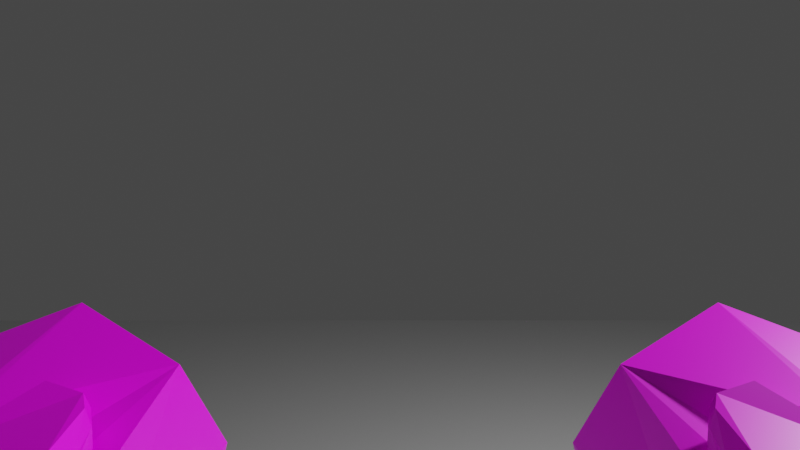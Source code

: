 # Source: UPBGE_Animation_Tree_Template.blend  (saved by Blender 3.0.42; exported with 4.5.12 LTS)
import bpy
from mathutils import Matrix  # noqa: F401  (used for matrix-valued properties, if any)

bpy.ops.wm.read_factory_settings(use_empty=True)
scene = bpy.context.scene
scene.name = 'Scene'

# ---- collections
col_collection = bpy.data.collections.new('Collection'); scene.collection.children.link(col_collection)

# ---- images (referenced by path relative to the original .blend; pixels are not part of the script)
import os
ASSET_DIR = os.environ.get("B2B_ASSET_DIR", "")  # directory of the original .blend (textures are referenced by path, not embedded)
HERE = os.path.dirname(os.path.abspath(__file__))  # packed textures are extracted next to this script under _unpacked/

def load_image(name, relpath, width, height, colorspace="sRGB"):
    """Load a texture the original file referenced (path relative to the .blend, or extracted next to this script)."""
    p = next((c for c in (os.path.join(HERE, relpath), os.path.join(ASSET_DIR, relpath)) if relpath and os.path.exists(c)), "")
    if p:
        img = bpy.data.images.load(p, check_existing=True)
        img.name = name
    else:  # same state as the original file: an image datablock whose file is absent (Cycles renders it pink)
        img = bpy.data.images.new(name, width, height)
        img.source = "FILE"
        img.filepath = "//" + (relpath or name)
    img.colorspace_settings.name = colorspace
    return img
img_bf_rectangle_palette_png_002 = load_image('BF_Rectangle Palette.png.002', 'BF_Rectangle Palette.png', 1024, 1024, 'sRGB')

# ---- materials (node trees are filled in below, after node groups)
mat_material_002 = bpy.data.materials.new('Material.002')
mat_material_002.alpha_threshold = 0.0
mat_material_002.use_transparent_shadow = False
mat_material_002.line_color = (0.0, 0.0, 0.0, 1.0)

# ---- material node trees
mat_material_002.use_nodes = True; mat_material_002.node_tree.nodes.clear()
_N = mat_material_002.node_tree.nodes; _L = mat_material_002.node_tree.links
n0 = _N.new('ShaderNodeOutputMaterial'); n0.name = 'Material Output'; n0.location = (300, 300)
n1 = _N.new('ShaderNodeBsdfPrincipled'); n1.name = 'Principled BSDF'; n1.location = (10, 300)
n1.distribution = 'GGX'
n1.subsurface_method = 'RANDOM_WALK_SKIN'
n1.inputs[2].default_value = 0.4
n1.inputs[3].default_value = 1.45
n1.inputs[27].default_value = (0.0, 0.0, 0.0, 1.0)
n1.inputs[28].default_value = 1.0
n2 = _N.new('ShaderNodeTexImage'); n2.name = 'Image Texture'; n2.location = (-280, 280)
n2.image = img_bf_rectangle_palette_png_002
n2.interpolation = 'Closest'
_L.new(n1.outputs[0], n0.inputs[0])
_L.new(n2.outputs[0], n1.inputs[0])
n0.is_active_output = True

# ---- world
world_world = bpy.data.worlds.new('World'); scene.world = world_world
world_world.use_nodes = True; world_world.node_tree.nodes.clear()
_N = world_world.node_tree.nodes; _L = world_world.node_tree.links
n0 = _N.new('ShaderNodeOutputWorld'); n0.name = 'World Output'; n0.location = (300, 300)
n1 = _N.new('ShaderNodeBackground'); n1.name = 'Background'; n1.location = (10, 300)
n1.inputs[0].default_value = (0.05088, 0.05088, 0.05088, 1.0)
_L.new(n1.outputs[0], n0.inputs[0])
n0.is_active_output = True
world_world.color = (0.05088, 0.05088, 0.05088)
world_world.use_sun_shadow = False
world_world.sun_shadow_jitter_overblur = 0.0

# ---- cameras
cam_camera = bpy.data.cameras.new('Camera')
cam_camera.clip_end = 100.0
cam_camera.lens = 21.45
cam_camera.ortho_scale = 7.314
cam_camera.lens_unit = 'FOV'

# ---- lights
light_light = bpy.data.lights.new('Light', 'POINT')
light_light.transmission_factor = 0.0
light_light.energy = 1000.0
light_light.shadow_soft_size = 0.1
light_light.shadow_maximum_resolution = 0.006
light_light.use_absolute_resolution = True

# ---- meshes
me_cube_003 = bpy.data.meshes.new('Cube.003')
me_cube_003.from_pydata([(0.7403, 0.2905, -1.273), (0.7171, 0.1753, -1.002), (0.7885, 0.8181, -1.036), (0.7688, 0.7077, -0.7785), (0.967, 0.2683, -1.263), (0.9438, 0.153, -0.9919), (1.002, 0.7972, -1.027), (0.987, 0.6882, -0.7689), (0.7729, 0.7788, -0.7322), (0.7941, 0.9143, -1.001), (1.012, 0.9118, -0.9838), (0.9978, 0.7816, -0.7315), (0.7794, 0.6863, -0.4224), (0.7958, 0.9885, -0.9759), (1.019, 0.9856, -0.9582), (0.9605, 0.695, -0.4441), (0.8738, 0.8913, -0.2843), (0.8892, 1.268, -0.9054), (1.126, 1.204, -0.9293), (1.038, 0.8247, -0.3275), (0.8307, 1.062, -0.2631), (0.8438, 1.388, -0.7483), (1.099, 1.446, -0.7655), (0.8065, 1.072, -0.2577), (0.8111, 1.403, -0.7407), (0.8002, 1.625, -0.6684), (0.7835, 1.035, -0.2851), (0.7962, 1.361, -0.7708), (0.5404, 1.506, -0.7726), (0.4748, 1.168, -0.2368), (0.7722, 0.9827, -0.4139), (0.8225, 1.28, -0.8958), (0.6321, 1.248, -0.9331), (0.5817, 0.9592, -0.4679), (0.7781, 0.8283, -0.6844), (1.0, 0.838, -0.7075), (0.8565, 0.9715, -0.3752), (1.086, 0.9148, -0.4225), (0.7586, 0.9806, -0.3844), (0.7083, 0.8589, -0.5807), (0.7817, 0.9184, -0.3102), (0.6843, 0.7507, -0.382), (0.6759, 1.056, -0.2974), (0.6483, 1.013, -0.2215), (0.7651, 1.288, -0.1234), (1.038, 1.147, -0.2372), (0.5905, 1.05, -0.321), (0.5753, 1.007, -0.2419), (0.6662, 1.039, -0.2523), (0.5791, 1.034, -0.2791), (0.8042, 1.112, -0.6597), (0.7207, 1.265, -0.9144), (0.6713, 0.9667, -0.4362), (0.594, 1.078, -0.7013), (0.7118, 1.064, -0.7008), (0.4413, 1.359, -0.4929), (0.7586, 1.498, -0.3868), (1.116, 1.322, -0.521), (0.7132, 0.2177, -1.145), (0.7644, 0.7634, -0.9089), (1.013, 0.7417, -0.8987), (0.974, 0.1944, -1.135), (0.7687, 0.8497, -0.8756), (1.025, 0.8471, -0.8603), (0.771, 0.9137, -0.8478), (1.029, 0.9112, -0.8343), (0.8482, 1.115, -0.6581), (1.147, 1.045, -0.6818), (0.8376, 1.225, -0.5056), (0.8092, 1.231, -0.4873), (0.7903, 1.201, -0.5266), (0.8587, 1.019, -0.3393), (0.8923, 1.338, -0.8261), (1.138, 1.329, -0.8495), (0.8759, 1.179, -0.5821), (1.156, 1.188, -0.6035), (1.08, 1.028, -0.3384), (0.8748, 0.6821, -0.7358), (0.8273, 0.1482, -0.9585), (0.8816, 0.7611, -0.7031), (0.8849, 0.8068, -0.679), (0.8721, 0.6666, -0.4436), (0.9335, 0.8667, -0.2979), (0.5868, 0.9578, -0.4243), (0.5655, 1.019, -0.3489), (0.557, 0.9832, -0.2602), (0.5695, 0.9071, -0.3057), (0.5559, 0.9505, -0.3403), (0.5575, 1.004, -0.3009), (-0.7403, 0.2905, -1.273), (-0.7171, 0.1753, -1.002), (-0.7885, 0.8181, -1.036), (-0.7688, 0.7077, -0.7785), (-0.967, 0.2683, -1.263), (-0.9438, 0.153, -0.9919), (-1.002, 0.7972, -1.027), (-0.987, 0.6882, -0.7689), (-0.7729, 0.7788, -0.7322), (-0.7941, 0.9143, -1.001), (-1.012, 0.9118, -0.9838), (-0.9978, 0.7816, -0.7315), (-0.7794, 0.6863, -0.4224), (-0.7958, 0.9885, -0.9759), (-1.019, 0.9856, -0.9582), (-0.9605, 0.695, -0.4441), (-0.8738, 0.8913, -0.2843), (-0.8892, 1.268, -0.9054), (-1.126, 1.204, -0.9293), (-1.038, 0.8247, -0.3275), (-0.8307, 1.062, -0.2631), (-0.8438, 1.388, -0.7483), (-1.099, 1.446, -0.7655), (-0.8065, 1.072, -0.2577), (-0.8111, 1.403, -0.7407), (-0.8002, 1.625, -0.6684), (-0.7835, 1.035, -0.2851), (-0.7962, 1.361, -0.7708), (-0.5404, 1.506, -0.7726), (-0.4748, 1.168, -0.2368), (-0.7722, 0.9827, -0.4139), (-0.8225, 1.28, -0.8958), (-0.6321, 1.248, -0.9331), (-0.5817, 0.9592, -0.4679), (-0.7781, 0.8283, -0.6844), (-1.0, 0.838, -0.7075), (-0.8565, 0.9715, -0.3752), (-1.086, 0.9148, -0.4225), (-0.7586, 0.9806, -0.3844), (-0.7083, 0.8589, -0.5807), (-0.7817, 0.9184, -0.3102), (-0.6843, 0.7507, -0.382), (-0.6759, 1.056, -0.2974), (-0.6483, 1.013, -0.2215), (-0.7651, 1.288, -0.1234), (-1.038, 1.147, -0.2372), (-0.5905, 1.05, -0.321), (-0.5753, 1.007, -0.2419), (-0.6662, 1.039, -0.2523), (-0.5791, 1.034, -0.2791), (-0.8042, 1.112, -0.6597), (-0.7207, 1.265, -0.9144), (-0.6713, 0.9667, -0.4362), (-0.594, 1.078, -0.7013), (-0.7118, 1.064, -0.7008), (-0.4413, 1.359, -0.4929), (-0.7586, 1.498, -0.3868), (-1.116, 1.322, -0.521), (-0.7132, 0.2177, -1.145), (-0.7644, 0.7634, -0.9089), (-1.013, 0.7417, -0.8987), (-0.974, 0.1944, -1.135), (-0.7687, 0.8497, -0.8756), (-1.025, 0.8471, -0.8603), (-0.771, 0.9137, -0.8478), (-1.029, 0.9112, -0.8343), (-0.8482, 1.115, -0.6581), (-1.147, 1.045, -0.6818), (-0.8376, 1.225, -0.5056), (-0.8092, 1.231, -0.4873), (-0.7903, 1.201, -0.5266), (-0.8587, 1.019, -0.3393), (-0.8923, 1.338, -0.8261), (-1.138, 1.329, -0.8495), (-0.8759, 1.179, -0.5821), (-1.156, 1.188, -0.6035), (-1.08, 1.028, -0.3384), (-0.8748, 0.6821, -0.7358), (-0.8273, 0.1482, -0.9585), (-0.8816, 0.7611, -0.7031), (-0.8849, 0.8068, -0.679), (-0.8721, 0.6666, -0.4436), (-0.9335, 0.8667, -0.2979), (-0.5868, 0.9578, -0.4243), (-0.5655, 1.019, -0.3489), (-0.557, 0.9832, -0.2602), (-0.5695, 0.9071, -0.3057), (-0.5559, 0.9505, -0.3403), (-0.5575, 1.004, -0.3009)], [], [(58, 1, 3, 59), (77, 7, 11, 79), (60, 7, 5, 61), (61, 5, 78, 1, 58), (2, 6, 4, 0), (77, 3, 1, 78), (62, 8, 34, 64), (59, 3, 8, 62), (60, 6, 10, 63), (6, 2, 9, 10), (65, 14, 18, 67), (63, 10, 14, 65), (10, 9, 13, 14), (79, 11, 35, 80), (56, 57, 22, 25), (14, 13, 17, 18), (12, 81, 82, 16), (64, 34, 36, 66), (55, 56, 25, 28), (74, 71, 20, 68), (73, 72, 21, 22), (75, 73, 22, 57), (68, 20, 23, 69), (22, 21, 24, 25), (26, 29, 33, 52, 30), (25, 24, 27, 28), (71, 76, 45, 20), (69, 23, 26, 70), (54, 52, 33, 53), (27, 70, 26, 30, 50, 31), (55, 28, 32, 53), (28, 27, 31, 51, 32), (15, 81, 80, 35), (16, 82, 19, 37, 36), (19, 15, 35, 37), (36, 34, 39, 38), (38, 39, 83, 84, 46, 42), (34, 12, 41, 39), (12, 16, 40, 41), (16, 36, 38, 40), (49, 48, 42, 46), (85, 47, 49, 88), (40, 38, 42, 48, 43), (23, 44, 29, 26), (20, 45, 44, 23), (39, 41, 86, 87, 83), (41, 40, 43, 47, 85, 86), (47, 43, 48, 49), (51, 54, 53, 32), (31, 50, 54, 51), (50, 30, 52, 54), (29, 55, 53, 33), (24, 69, 70, 27), (21, 68, 69, 24), (72, 74, 68, 21), (13, 64, 66, 17), (11, 63, 65, 35), (35, 65, 67, 37), (7, 60, 63, 11), (2, 59, 62, 9), (9, 62, 64, 13), (4, 61, 58, 0), (6, 60, 61, 4), (0, 58, 59, 2), (76, 75, 57, 45), (45, 57, 56, 44), (44, 56, 55, 29), (37, 67, 75, 76), (17, 66, 74, 72), (36, 37, 76, 71), (67, 18, 73, 75), (18, 17, 72, 73), (66, 36, 71, 74), (8, 79, 80, 34), (7, 77, 78, 5), (3, 77, 79, 8), (80, 81, 12, 34), (82, 81, 15, 19), (88, 84, 83, 87), (85, 88, 87, 86), (88, 49, 46, 84), (147, 148, 92, 90), (166, 168, 100, 96), (149, 150, 94, 96), (150, 147, 90, 167, 94), (91, 89, 93, 95), (166, 167, 90, 92), (151, 153, 123, 97), (148, 151, 97, 92), (149, 152, 99, 95), (95, 99, 98, 91), (154, 156, 107, 103), (152, 154, 103, 99), (99, 103, 102, 98), (168, 169, 124, 100), (145, 114, 111, 146), (103, 107, 106, 102), (101, 105, 171, 170), (153, 155, 125, 123), (144, 117, 114, 145), (163, 157, 109, 160), (162, 111, 110, 161), (164, 146, 111, 162), (157, 158, 112, 109), (111, 114, 113, 110), (115, 119, 141, 122, 118), (114, 117, 116, 113), (160, 109, 134, 165), (158, 159, 115, 112), (143, 142, 122, 141), (116, 120, 139, 119, 115, 159), (144, 142, 121, 117), (117, 121, 140, 120, 116), (104, 124, 169, 170), (105, 125, 126, 108, 171), (108, 126, 124, 104), (125, 127, 128, 123), (127, 131, 135, 173, 172, 128), (123, 128, 130, 101), (101, 130, 129, 105), (105, 129, 127, 125), (138, 135, 131, 137), (174, 177, 138, 136), (129, 132, 137, 131, 127), (112, 115, 118, 133), (109, 112, 133, 134), (128, 172, 176, 175, 130), (130, 175, 174, 136, 132, 129), (136, 138, 137, 132), (140, 121, 142, 143), (120, 140, 143, 139), (139, 143, 141, 119), (118, 122, 142, 144), (113, 116, 159, 158), (110, 113, 158, 157), (161, 110, 157, 163), (102, 106, 155, 153), (100, 124, 154, 152), (124, 126, 156, 154), (96, 100, 152, 149), (91, 98, 151, 148), (98, 102, 153, 151), (93, 89, 147, 150), (95, 93, 150, 149), (89, 91, 148, 147), (165, 134, 146, 164), (134, 133, 145, 146), (133, 118, 144, 145), (126, 165, 164, 156), (106, 161, 163, 155), (125, 160, 165, 126), (156, 164, 162, 107), (107, 162, 161, 106), (155, 163, 160, 125), (97, 123, 169, 168), (96, 94, 167, 166), (92, 97, 168, 166), (169, 123, 101, 170), (171, 108, 104, 170), (177, 176, 172, 173), (174, 175, 176, 177), (177, 173, 135, 138)])
_uv = me_cube_003.uv_layers.new(name='UVMap')
_uv.uv.foreach_set('vector', [0.872, 0.545, 0.872, 0.545, 0.872, 0.545, 0.872, 0.545, 0.3822, 0.6488, 0.3822, 0.6488, 0.3822, 0.6488, 0.3822, 0.6488, 0.872, 0.545, 0.872, 0.545, 0.872, 0.545, 0.872, 0.545, 0.872, 0.545, 0.872, 0.545, 0.872, 0.545, 0.872, 0.545, 0.872, 0.545, 0.872, 0.545, 0.872, 0.545, 0.872, 0.545, 0.872, 0.545, 0.872, 0.545, 0.872, 0.545, 0.872, 0.545, 0.872, 0.545, 0.3822, 0.6488, 0.3822, 0.6488, 0.3822, 0.6488, 0.3822, 0.6488, 0.3822, 0.6488, 0.3822, 0.6488, 0.3822, 0.6488, 0.3822, 0.6488, 0.3822, 0.6488, 0.3822, 0.6488, 0.3822, 0.6488, 0.3822, 0.6488, 0.3822, 0.6488, 0.3822, 0.6488, 0.3822, 0.6488, 0.3822, 0.6488, 0.3822, 0.6488, 0.3822, 0.6488, 0.3822, 0.6488, 0.3822, 0.6488, 0.3822, 0.6488, 0.3822, 0.6488, 0.3822, 0.6488, 0.3822, 0.6488, 0.3822, 0.6488, 0.3822, 0.6488, 0.3822, 0.6488, 0.3822, 0.6488, 0.3822, 0.6488, 0.3822, 0.6488, 0.3822, 0.6488, 0.3822, 0.6488, 0.3822, 0.6488, 0.3822, 0.6488, 0.3822, 0.6488, 0.3822, 0.6488, 0.3822, 0.6488, 0.3822, 0.6488, 0.3822, 0.6488, 0.3822, 0.6488, 0.3822, 0.6488, 0.3822, 0.6488, 0.3822, 0.6488, 0.3822, 0.6488, 0.3822, 0.6488, 0.3822, 0.6488, 0.3822, 0.6488, 0.3822, 0.6488, 0.3822, 0.6488, 0.3822, 0.6488, 0.3822, 0.6488, 0.3822, 0.6488, 0.3388, 0.7046, 0.3388, 0.7046, 0.3388, 0.7046, 0.3388, 0.7046, 0.3822, 0.6488, 0.3822, 0.6488, 0.3822, 0.6488, 0.3822, 0.6488, 0.3822, 0.6488, 0.3822, 0.6488, 0.3822, 0.6488, 0.3822, 0.6488, 0.3388, 0.7046, 0.3388, 0.7046, 0.3388, 0.7046, 0.3388, 0.7046, 0.3822, 0.6488, 0.3822, 0.6488, 0.3822, 0.6488, 0.3822, 0.6488, 0.3822, 0.6488, 0.3822, 0.6488, 0.3822, 0.6488, 0.3822, 0.6488, 0.3822, 0.6488, 0.3822, 0.6488, 0.3822, 0.6488, 0.3822, 0.6488, 0.3822, 0.6488, 0.3822, 0.6488, 0.3822, 0.6488, 0.3822, 0.6488, 0.3822, 0.6488, 0.3388, 0.7046, 0.3388, 0.7046, 0.3388, 0.7046, 0.3388, 0.7046, 0.3822, 0.6488, 0.3822, 0.6488, 0.3822, 0.6488, 0.3822, 0.6488, 0.3388, 0.7046, 0.3388, 0.7046, 0.3388, 0.7046, 0.3388, 0.7046, 0.3388, 0.7046, 0.3388, 0.7046, 0.3822, 0.6488, 0.3822, 0.6488, 0.3822, 0.6488, 0.3822, 0.6488, 0.3822, 0.6488, 0.3822, 0.6488, 0.3822, 0.6488, 0.3822, 0.6488, 0.3822, 0.6488, 0.3822, 0.6488, 0.3822, 0.6488, 0.3822, 0.6488, 0.3822, 0.6488, 0.3822, 0.6488, 0.3822, 0.6488, 0.3822, 0.6488, 0.3822, 0.6488, 0.3822, 0.6488, 0.3822, 0.6488, 0.3822, 0.6488, 0.3822, 0.6488, 0.3822, 0.6488, 0.3574, 0.717, 0.3574, 0.717, 0.3574, 0.717, 0.3574, 0.717, 0.3574, 0.717, 0.3574, 0.717, 0.3574, 0.717, 0.3574, 0.717, 0.3574, 0.717, 0.3574, 0.717, 0.3822, 0.6488, 0.3822, 0.6488, 0.3822, 0.6488, 0.3822, 0.6488, 0.3822, 0.6488, 0.3822, 0.6488, 0.3822, 0.6488, 0.3822, 0.6488, 0.3822, 0.6488, 0.3822, 0.6488, 0.3822, 0.6488, 0.3822, 0.6488, 0.3822, 0.6488, 0.3822, 0.6488, 0.3822, 0.6488, 0.3822, 0.6488, 0.3822, 0.6488, 0.3822, 0.6488, 0.3822, 0.6488, 0.3822, 0.6488, 0.3822, 0.6488, 0.3822, 0.6488, 0.3822, 0.6488, 0.3822, 0.6488, 0.3822, 0.6488, 0.3822, 0.6488, 0.3822, 0.6488, 0.3822, 0.6488, 0.3822, 0.6488, 0.3822, 0.6488, 0.3822, 0.6488, 0.3822, 0.6488, 0.3822, 0.6488, 0.3822, 0.6488, 0.3822, 0.6488, 0.3822, 0.6488, 0.3822, 0.6488, 0.3822, 0.6488, 0.3822, 0.6488, 0.3822, 0.6488, 0.3822, 0.6488, 0.3822, 0.6488, 0.3822, 0.6488, 0.3822, 0.6488, 0.3822, 0.6488, 0.3822, 0.6488, 0.3822, 0.6488, 0.3822, 0.6488, 0.3822, 0.6488, 0.3822, 0.6488, 0.3822, 0.6488, 0.3822, 0.6488, 0.3822, 0.6488, 0.3822, 0.6488, 0.3822, 0.6488, 0.3822, 0.6488, 0.3822, 0.6488, 0.3822, 0.6488, 0.3822, 0.6488, 0.3822, 0.6488, 0.3822, 0.6488, 0.3822, 0.6488, 0.3822, 0.6488, 0.3822, 0.6488, 0.3388, 0.7046, 0.3388, 0.7046, 0.3388, 0.7046, 0.3388, 0.7046, 0.3388, 0.7046, 0.3388, 0.7046, 0.3388, 0.7046, 0.3388, 0.7046, 0.3388, 0.7046, 0.3388, 0.7046, 0.3388, 0.7046, 0.3388, 0.7046, 0.3822, 0.6488, 0.3822, 0.6488, 0.3822, 0.6488, 0.3822, 0.6488, 0.3822, 0.6488, 0.3822, 0.6488, 0.3822, 0.6488, 0.3822, 0.6488, 0.3822, 0.6488, 0.3822, 0.6488, 0.3822, 0.6488, 0.3822, 0.6488, 0.3822, 0.6488, 0.3822, 0.6488, 0.3822, 0.6488, 0.3822, 0.6488, 0.3822, 0.6488, 0.3822, 0.6488, 0.3822, 0.6488, 0.3822, 0.6488, 0.3822, 0.6488, 0.3822, 0.6488, 0.3822, 0.6488, 0.3822, 0.6488, 0.872, 0.545, 0.872, 0.545, 0.872, 0.545, 0.872, 0.545, 0.872, 0.545, 0.872, 0.545, 0.872, 0.545, 0.872, 0.545, 0.872, 0.545, 0.872, 0.545, 0.872, 0.545, 0.872, 0.545, 0.3822, 0.6488, 0.3822, 0.6488, 0.3822, 0.6488, 0.3822, 0.6488, 0.3822, 0.6488, 0.3822, 0.6488, 0.3822, 0.6488, 0.3822, 0.6488, 0.3822, 0.6488, 0.3822, 0.6488, 0.3822, 0.6488, 0.3822, 0.6488, 0.3822, 0.6488, 0.3822, 0.6488, 0.3822, 0.6488, 0.3822, 0.6488, 0.3388, 0.7046, 0.3388, 0.7046, 0.3388, 0.7046, 0.3388, 0.7046, 0.3822, 0.6488, 0.3822, 0.6488, 0.3822, 0.6488, 0.3822, 0.6488, 0.3822, 0.6488, 0.3822, 0.6488, 0.3822, 0.6488, 0.3822, 0.6488, 0.3822, 0.6488, 0.3822, 0.6488, 0.3822, 0.6488, 0.3822, 0.6488, 0.3388, 0.7046, 0.3388, 0.7046, 0.3388, 0.7046, 0.3388, 0.7046, 0.3822, 0.6488, 0.3822, 0.6488, 0.3822, 0.6488, 0.3822, 0.6488, 0.872, 0.545, 0.872, 0.545, 0.872, 0.545, 0.872, 0.545, 0.3822, 0.6488, 0.3822, 0.6488, 0.3822, 0.6488, 0.3822, 0.6488, 0.3822, 0.6488, 0.3822, 0.6488, 0.3822, 0.6488, 0.3822, 0.6488, 0.3822, 0.6488, 0.3822, 0.6488, 0.3822, 0.6488, 0.3822, 0.6488, 0.3822, 0.6488, 0.3822, 0.6488, 0.3822, 0.6488, 0.3822, 0.6488, 0.3822, 0.6488, 0.3822, 0.6488, 0.3822, 0.6488, 0.3822, 0.6488, 0.3822, 0.6488, 0.3822, 0.6488, 0.3822, 0.6488, 0.3822, 0.6488, 0.872, 0.545, 0.872, 0.545, 0.872, 0.545, 0.872, 0.545, 0.3822, 0.6488, 0.3822, 0.6488, 0.3822, 0.6488, 0.3822, 0.6488, 0.872, 0.545, 0.872, 0.545, 0.872, 0.545, 0.872, 0.545, 0.872, 0.545, 0.872, 0.545, 0.872, 0.545, 0.872, 0.545, 0.872, 0.545, 0.872, 0.545, 0.872, 0.545, 0.872, 0.545, 0.872, 0.545, 0.872, 0.545, 0.872, 0.545, 0.872, 0.545, 0.872, 0.545, 0.3822, 0.6488, 0.3822, 0.6488, 0.3822, 0.6488, 0.3822, 0.6488, 0.3822, 0.6488, 0.3822, 0.6488, 0.3822, 0.6488, 0.3822, 0.6488, 0.3822, 0.6488, 0.3822, 0.6488, 0.3822, 0.6488, 0.3822, 0.6488, 0.3822, 0.6488, 0.3822, 0.6488, 0.3822, 0.6488, 0.3822, 0.6488, 0.3822, 0.6488, 0.3822, 0.6488, 0.3822, 0.6488, 0.3822, 0.6488, 0.3822, 0.6488, 0.3822, 0.6488, 0.3822, 0.6488, 0.3822, 0.6488, 0.3822, 0.6488, 0.3822, 0.6488, 0.3822, 0.6488, 0.3822, 0.6488, 0.3822, 0.6488, 0.3822, 0.6488, 0.3822, 0.6488, 0.3822, 0.6488, 0.3822, 0.6488, 0.3822, 0.6488, 0.3822, 0.6488, 0.3822, 0.6488, 0.3822, 0.6488, 0.3822, 0.6488, 0.3822, 0.6488, 0.3822, 0.6488, 0.3822, 0.6488, 0.3822, 0.6488, 0.3822, 0.6488, 0.3822, 0.6488, 0.3822, 0.6488, 0.3822, 0.6488, 0.3822, 0.6488, 0.3822, 0.6488, 0.3822, 0.6488, 0.3822, 0.6488, 0.3822, 0.6488, 0.3822, 0.6488, 0.3388, 0.7046, 0.3388, 0.7046, 0.3388, 0.7046, 0.3388, 0.7046, 0.3822, 0.6488, 0.3822, 0.6488, 0.3822, 0.6488, 0.3822, 0.6488, 0.3822, 0.6488, 0.3822, 0.6488, 0.3822, 0.6488, 0.3822, 0.6488, 0.3388, 0.7046, 0.3388, 0.7046, 0.3388, 0.7046, 0.3388, 0.7046, 0.3822, 0.6488, 0.3822, 0.6488, 0.3822, 0.6488, 0.3822, 0.6488, 0.3822, 0.6488, 0.3822, 0.6488, 0.3822, 0.6488, 0.3822, 0.6488, 0.3822, 0.6488, 0.3822, 0.6488, 0.3822, 0.6488, 0.3822, 0.6488, 0.3822, 0.6488, 0.3822, 0.6488, 0.3822, 0.6488, 0.3822, 0.6488, 0.3822, 0.6488, 0.3388, 0.7046, 0.3388, 0.7046, 0.3388, 0.7046, 0.3388, 0.7046, 0.3822, 0.6488, 0.3822, 0.6488, 0.3822, 0.6488, 0.3822, 0.6488, 0.3388, 0.7046, 0.3388, 0.7046, 0.3388, 0.7046, 0.3388, 0.7046, 0.3388, 0.7046, 0.3388, 0.7046, 0.3822, 0.6488, 0.3822, 0.6488, 0.3822, 0.6488, 0.3822, 0.6488, 0.3822, 0.6488, 0.3822, 0.6488, 0.3822, 0.6488, 0.3822, 0.6488, 0.3822, 0.6488, 0.3822, 0.6488, 0.3822, 0.6488, 0.3822, 0.6488, 0.3822, 0.6488, 0.3822, 0.6488, 0.3822, 0.6488, 0.3822, 0.6488, 0.3822, 0.6488, 0.3822, 0.6488, 0.3822, 0.6488, 0.3822, 0.6488, 0.3822, 0.6488, 0.3822, 0.6488, 0.3574, 0.717, 0.3574, 0.717, 0.3574, 0.717, 0.3574, 0.717, 0.3574, 0.717, 0.3574, 0.717, 0.3574, 0.717, 0.3574, 0.717, 0.3574, 0.717, 0.3574, 0.717, 0.3822, 0.6488, 0.3822, 0.6488, 0.3822, 0.6488, 0.3822, 0.6488, 0.3822, 0.6488, 0.3822, 0.6488, 0.3822, 0.6488, 0.3822, 0.6488, 0.3822, 0.6488, 0.3822, 0.6488, 0.3822, 0.6488, 0.3822, 0.6488, 0.3822, 0.6488, 0.3822, 0.6488, 0.3822, 0.6488, 0.3822, 0.6488, 0.3822, 0.6488, 0.3822, 0.6488, 0.3822, 0.6488, 0.3822, 0.6488, 0.3822, 0.6488, 0.3822, 0.6488, 0.3822, 0.6488, 0.3822, 0.6488, 0.3822, 0.6488, 0.3822, 0.6488, 0.3822, 0.6488, 0.3822, 0.6488, 0.3822, 0.6488, 0.3822, 0.6488, 0.3822, 0.6488, 0.3822, 0.6488, 0.3822, 0.6488, 0.3822, 0.6488, 0.3822, 0.6488, 0.3822, 0.6488, 0.3822, 0.6488, 0.3822, 0.6488, 0.3822, 0.6488, 0.3822, 0.6488, 0.3822, 0.6488, 0.3822, 0.6488, 0.3822, 0.6488, 0.3822, 0.6488, 0.3822, 0.6488, 0.3822, 0.6488, 0.3822, 0.6488, 0.3822, 0.6488, 0.3822, 0.6488, 0.3822, 0.6488, 0.3822, 0.6488, 0.3822, 0.6488, 0.3822, 0.6488, 0.3822, 0.6488, 0.3822, 0.6488, 0.3822, 0.6488, 0.3822, 0.6488, 0.3822, 0.6488, 0.3822, 0.6488, 0.3822, 0.6488, 0.3822, 0.6488, 0.3822, 0.6488, 0.3822, 0.6488, 0.3822, 0.6488, 0.3388, 0.7046, 0.3388, 0.7046, 0.3388, 0.7046, 0.3388, 0.7046, 0.3388, 0.7046, 0.3388, 0.7046, 0.3388, 0.7046, 0.3388, 0.7046, 0.3388, 0.7046, 0.3388, 0.7046, 0.3388, 0.7046, 0.3388, 0.7046, 0.3822, 0.6488, 0.3822, 0.6488, 0.3822, 0.6488, 0.3822, 0.6488, 0.3822, 0.6488, 0.3822, 0.6488, 0.3822, 0.6488, 0.3822, 0.6488, 0.3822, 0.6488, 0.3822, 0.6488, 0.3822, 0.6488, 0.3822, 0.6488, 0.3822, 0.6488, 0.3822, 0.6488, 0.3822, 0.6488, 0.3822, 0.6488, 0.3822, 0.6488, 0.3822, 0.6488, 0.3822, 0.6488, 0.3822, 0.6488, 0.3822, 0.6488, 0.3822, 0.6488, 0.3822, 0.6488, 0.3822, 0.6488, 0.872, 0.545, 0.872, 0.545, 0.872, 0.545, 0.872, 0.545, 0.872, 0.545, 0.872, 0.545, 0.872, 0.545, 0.872, 0.545, 0.872, 0.545, 0.872, 0.545, 0.872, 0.545, 0.872, 0.545, 0.3822, 0.6488, 0.3822, 0.6488, 0.3822, 0.6488, 0.3822, 0.6488, 0.3822, 0.6488, 0.3822, 0.6488, 0.3822, 0.6488, 0.3822, 0.6488, 0.3822, 0.6488, 0.3822, 0.6488, 0.3822, 0.6488, 0.3822, 0.6488, 0.3822, 0.6488, 0.3822, 0.6488, 0.3822, 0.6488, 0.3822, 0.6488, 0.3388, 0.7046, 0.3388, 0.7046, 0.3388, 0.7046, 0.3388, 0.7046, 0.3822, 0.6488, 0.3822, 0.6488, 0.3822, 0.6488, 0.3822, 0.6488, 0.3822, 0.6488, 0.3822, 0.6488, 0.3822, 0.6488, 0.3822, 0.6488, 0.3822, 0.6488, 0.3822, 0.6488, 0.3822, 0.6488, 0.3822, 0.6488, 0.3388, 0.7046, 0.3388, 0.7046, 0.3388, 0.7046, 0.3388, 0.7046, 0.3822, 0.6488, 0.3822, 0.6488, 0.3822, 0.6488, 0.3822, 0.6488, 0.872, 0.545, 0.872, 0.545, 0.872, 0.545, 0.872, 0.545, 0.3822, 0.6488, 0.3822, 0.6488, 0.3822, 0.6488, 0.3822, 0.6488, 0.3822, 0.6488, 0.3822, 0.6488, 0.3822, 0.6488, 0.3822, 0.6488, 0.3822, 0.6488, 0.3822, 0.6488, 0.3822, 0.6488, 0.3822, 0.6488, 0.3822, 0.6488, 0.3822, 0.6488, 0.3822, 0.6488, 0.3822, 0.6488, 0.3822, 0.6488, 0.3822, 0.6488, 0.3822, 0.6488, 0.3822, 0.6488, 0.3822, 0.6488, 0.3822, 0.6488, 0.3822, 0.6488, 0.3822, 0.6488])
me_cube_003.materials.append(mat_material_002)
me_cube_003.use_remesh_fix_poles = True
me_cube_003.use_remesh_preserve_attributes = False
me_cube_003.update()
me_plane = bpy.data.meshes.new('Plane')
me_plane.from_pydata([(-1.0, -1.0, 0.0), (1.0, -1.0, 0.0), (-1.0, 1.0, 0.0), (1.0, 1.0, 0.0)], [], [(0, 1, 3, 2)])
_uv = me_plane.uv_layers.new(name='UVMap')
_uv.uv.foreach_set('vector', [0.0, 0.0, 1.0, 0.0, 1.0, 1.0, 0.0, 1.0])
me_plane.use_remesh_fix_poles = True
me_plane.use_remesh_preserve_attributes = False
me_plane.update()
me_cube_001 = bpy.data.meshes.new('Cube.001')
me_cube_001.from_pydata([(-1.0, -1.0, -2.0), (-1.0, -1.0, 2.0), (-1.0, 1.0, -2.0), (-1.0, 1.0, 2.0), (1.0, -1.0, -2.0), (1.0, -1.0, 2.0), (1.0, 1.0, -2.0), (1.0, 1.0, 2.0)], [], [(0, 1, 3, 2), (2, 3, 7, 6), (6, 7, 5, 4), (4, 5, 1, 0), (2, 6, 4, 0), (7, 3, 1, 5)])
_uv = me_cube_001.uv_layers.new(name='UVMap')
_uv.uv.foreach_set('vector', [0.375, 0.0, 0.625, 0.0, 0.625, 0.25, 0.375, 0.25, 0.375, 0.25, 0.625, 0.25, 0.625, 0.5, 0.375, 0.5, 0.375, 0.5, 0.625, 0.5, 0.625, 0.75, 0.375, 0.75, 0.375, 0.75, 0.625, 0.75, 0.625, 1.0, 0.375, 1.0, 0.125, 0.5, 0.375, 0.5, 0.375, 0.75, 0.125, 0.75, 0.625, 0.5, 0.875, 0.5, 0.875, 0.75, 0.625, 0.75])
me_cube_001.use_remesh_fix_poles = True
me_cube_001.use_remesh_preserve_attributes = False
me_cube_001.update()
arm_armature = bpy.data.armatures.new('Armature')  # bones are not reproduced

# ---- objects
ob_light = bpy.data.objects.new('Light', light_light)
ob_camera = bpy.data.objects.new('Camera', cam_camera)
ob_boxing_hands = bpy.data.objects.new('Boxing_Hands', arm_armature)
ob_right_arm = bpy.data.objects.new('Right Arm', me_cube_003)
ob_plane = bpy.data.objects.new('Plane', me_plane)
ob_player = bpy.data.objects.new('Player', me_cube_001)

# ---- transforms, parenting, visibility, modifiers, constraints
ob_light.location = (4.076, 1.005, 5.904)
ob_light.rotation_euler = (0.6503, 0.05522, 1.866)
ob_light.lock_rotations_4d = False
ob_light.empty_display_type = 'ARROWS'
ob_light.color = (0.0, 0.0, 0.0, 0.0)
ob_light.lineart.crease_threshold = 0.0
ob_camera.parent = ob_player
ob_camera.matrix_parent_inverse = Matrix(((1.0, -0.0, 0.0, -0.0), (-0.0, 1.0, -0.0, 0.0), (0.0, -0.0, 1.0, -2.0), (-0.0, 0.0, -0.0, 1.0)))
ob_camera.location = (0.0, 0.0, 4.0)
ob_camera.rotation_euler = (1.571, -0.0, 0.0)
ob_camera.lock_rotations_4d = False
ob_camera.empty_display_type = 'ARROWS'
ob_camera.color = (0.0, 0.0, 0.0, 0.0)
ob_camera.display_type = 'WIRE'
ob_camera.lineart.crease_threshold = 0.0
ob_boxing_hands.parent = ob_camera
ob_boxing_hands.matrix_parent_inverse = Matrix(((1.0, 0.0, 0.0, -0.0), (0.0, -1.629e-07, 1.0, -4.0), (0.0, -1.0, -1.629e-07, 6.517e-07), (-0.0, 0.0, -0.0, 1.0)))
ob_boxing_hands.location = (0.0, -0.1412, 3.937)
ob_boxing_hands.show_in_front = True
ob_right_arm.parent = ob_boxing_hands
ob_right_arm.location = (0.0, 0.0, 0.0)
_vg = ob_right_arm.vertex_groups.new(name='R_UpperArm')
_vg = ob_right_arm.vertex_groups.new(name='R_Hand')
_vg.add([0, 1, 2, 3, 4, 5, 6, 7, 8, 9, 10, 11, 12, 13, 14, 15, 16, 17, 18, 19, 20, 21, 22, 23, 24, 25, 26, 27, 28, 29, 30, 31, 32, 33, 34, 35, 36, 37, 38, 39, 40, 41, 42, 43, 44, 45, 46, 47, 48, 49, 50, 51, 52, 53, 54, 55, 56, 57, 58, 59, 60, 61, 62, 63, 64, 65, 66, 67, 68, 69, 70, 71, 72, 73, 74, 75, 76, 77, 78, 79, 80, 81, 82, 83, 84, 85, 86, 87, 88], 1.0, 'REPLACE')
_vg = ob_right_arm.vertex_groups.new(name='L_UpperArm')
_vg = ob_right_arm.vertex_groups.new(name='L_Hand')
_vg.add([89, 90, 91, 92, 93, 94, 95, 96, 97, 98, 99, 100, 101, 102, 103, 104, 105, 106, 107, 108, 109, 110, 111, 112, 113, 114, 115, 116, 117, 118, 119, 120, 121, 122, 123, 124, 125, 126, 127, 128, 129, 130, 131, 132, 133, 134, 135, 136, 137, 138, 139, 140, 141, 142, 143, 144, 145, 146, 147, 148, 149, 150, 151, 152, 153, 154, 155, 156, 157, 158, 159, 160, 161, 162, 163, 164, 165, 166, 167, 168, 169, 170, 171, 172, 173, 174, 175, 176, 177], 1.0, 'REPLACE')
_m = ob_right_arm.modifiers.new('Armature', 'ARMATURE')
_m.object = ob_boxing_hands
ob_plane.location = (0.0, 0.0, 0.0)
ob_plane.scale = (20.0, 20.0, 20.0)
ob_player.location = (0.0, 0.0, 2.0)
ob_player.hide_render = True

# ---- collection membership
col_collection.objects.link(ob_light)
col_collection.objects.link(ob_camera)
col_collection.objects.link(ob_boxing_hands)
col_collection.objects.link(ob_right_arm)
col_collection.objects.link(ob_plane)
col_collection.objects.link(ob_player)

# ---- scene / render settings (as saved in the file)
scene.camera = ob_camera
scene.frame_start = 1; scene.frame_end = 250; scene.frame_set(64)
scene.render.engine = 'BLENDER_EEVEE_NEXT'
scene.cycles.sampling_pattern = 'TABULATED_SOBOL'
scene.cycles.use_light_tree = False
scene.view_settings.view_transform = 'Filmic'
bpy.context.view_layer.update()
